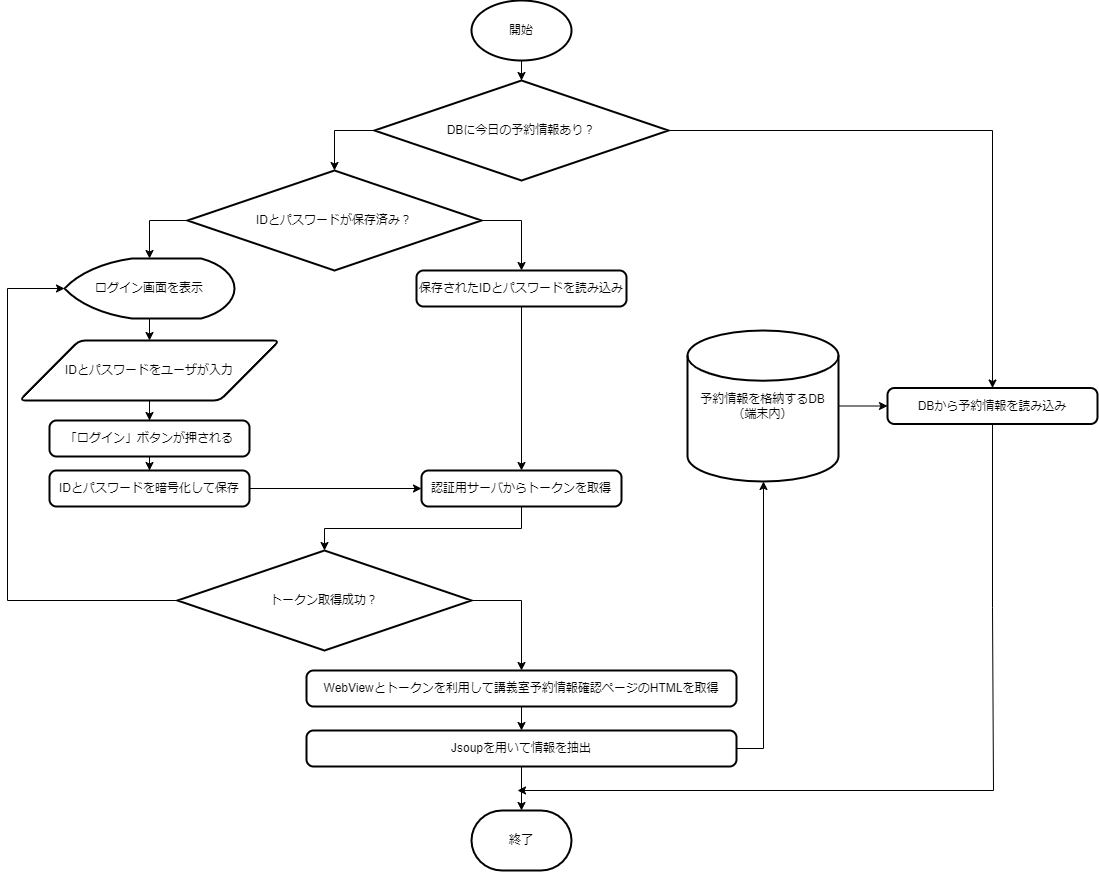

The diagram above was exported from draw.io. Its source (the exported page's mxGraphModel, read from the mxfile embedded in the PNG):
<mxGraphModel dx="1820" dy="696" grid="1" gridSize="10" guides="1" tooltips="1" connect="1" arrows="1" fold="1" page="1" pageScale="1" pageWidth="827" pageHeight="1169" background="#ffffff" math="0" shadow="0">
  <root>
    <mxCell id="0" />
    <mxCell id="1" parent="0" />
    <mxCell id="XGg26L6-_D5Ytbha3U1i-15" value="開始" style="strokeWidth=2;html=1;shape=mxgraph.flowchart.start_1;whiteSpace=wrap;" parent="1" vertex="1">
      <mxGeometry x="-46" y="50" width="100" height="60" as="geometry" />
    </mxCell>
    <mxCell id="kK3PhRD75HH4lIPm6F3u-31" style="edgeStyle=orthogonalEdgeStyle;rounded=0;orthogonalLoop=1;jettySize=auto;html=1;entryX=0.5;entryY=0;entryDx=0;entryDy=0;" edge="1" parent="1" source="XGg26L6-_D5Ytbha3U1i-16" target="kK3PhRD75HH4lIPm6F3u-30">
      <mxGeometry relative="1" as="geometry" />
    </mxCell>
    <mxCell id="XGg26L6-_D5Ytbha3U1i-16" value="DBに今日の予約情報あり？" style="strokeWidth=2;html=1;shape=mxgraph.flowchart.decision;whiteSpace=wrap;" parent="1" vertex="1">
      <mxGeometry x="-143" y="130" width="294" height="100" as="geometry" />
    </mxCell>
    <mxCell id="kK3PhRD75HH4lIPm6F3u-13" style="edgeStyle=orthogonalEdgeStyle;rounded=0;orthogonalLoop=1;jettySize=auto;html=1;exitX=1;exitY=0.5;exitDx=0;exitDy=0;exitPerimeter=0;" edge="1" parent="1" source="XGg26L6-_D5Ytbha3U1i-17" target="kK3PhRD75HH4lIPm6F3u-11">
      <mxGeometry relative="1" as="geometry" />
    </mxCell>
    <mxCell id="XGg26L6-_D5Ytbha3U1i-17" value="IDとパスワードが保存済み？" style="strokeWidth=2;html=1;shape=mxgraph.flowchart.decision;whiteSpace=wrap;" parent="1" vertex="1">
      <mxGeometry x="-330" y="220" width="294" height="100" as="geometry" />
    </mxCell>
    <mxCell id="XGg26L6-_D5Ytbha3U1i-18" style="edgeStyle=orthogonalEdgeStyle;rounded=0;orthogonalLoop=1;jettySize=auto;html=1;entryX=0.5;entryY=0;entryDx=0;entryDy=0;entryPerimeter=0;exitX=0;exitY=0.5;exitDx=0;exitDy=0;exitPerimeter=0;" parent="1" source="XGg26L6-_D5Ytbha3U1i-16" target="XGg26L6-_D5Ytbha3U1i-17" edge="1">
      <mxGeometry relative="1" as="geometry" />
    </mxCell>
    <mxCell id="XGg26L6-_D5Ytbha3U1i-19" style="edgeStyle=orthogonalEdgeStyle;rounded=0;orthogonalLoop=1;jettySize=auto;html=1;entryX=0.5;entryY=0;entryDx=0;entryDy=0;entryPerimeter=0;" parent="1" source="XGg26L6-_D5Ytbha3U1i-15" target="XGg26L6-_D5Ytbha3U1i-16" edge="1">
      <mxGeometry relative="1" as="geometry" />
    </mxCell>
    <mxCell id="kK3PhRD75HH4lIPm6F3u-2" style="edgeStyle=orthogonalEdgeStyle;rounded=0;orthogonalLoop=1;jettySize=auto;html=1;" edge="1" parent="1" source="XGg26L6-_D5Ytbha3U1i-20" target="kK3PhRD75HH4lIPm6F3u-1">
      <mxGeometry relative="1" as="geometry" />
    </mxCell>
    <mxCell id="XGg26L6-_D5Ytbha3U1i-20" value="ログイン画面を表示" style="strokeWidth=2;html=1;shape=mxgraph.flowchart.display;whiteSpace=wrap;" parent="1" vertex="1">
      <mxGeometry x="-453" y="308" width="170" height="60" as="geometry" />
    </mxCell>
    <mxCell id="XGg26L6-_D5Ytbha3U1i-21" style="edgeStyle=orthogonalEdgeStyle;rounded=0;orthogonalLoop=1;jettySize=auto;html=1;exitX=0;exitY=0.5;exitDx=0;exitDy=0;exitPerimeter=0;entryX=0.5;entryY=0;entryDx=0;entryDy=0;entryPerimeter=0;" parent="1" source="XGg26L6-_D5Ytbha3U1i-17" target="XGg26L6-_D5Ytbha3U1i-20" edge="1">
      <mxGeometry relative="1" as="geometry" />
    </mxCell>
    <mxCell id="kK3PhRD75HH4lIPm6F3u-4" style="edgeStyle=orthogonalEdgeStyle;rounded=0;orthogonalLoop=1;jettySize=auto;html=1;" edge="1" parent="1" source="kK3PhRD75HH4lIPm6F3u-1" target="kK3PhRD75HH4lIPm6F3u-3">
      <mxGeometry relative="1" as="geometry" />
    </mxCell>
    <mxCell id="kK3PhRD75HH4lIPm6F3u-1" value="IDとパスワードをユーザが入力" style="shape=parallelogram;html=1;strokeWidth=2;perimeter=parallelogramPerimeter;whiteSpace=wrap;rounded=1;arcSize=12;size=0.23;" vertex="1" parent="1">
      <mxGeometry x="-498" y="390" width="260" height="60" as="geometry" />
    </mxCell>
    <mxCell id="kK3PhRD75HH4lIPm6F3u-7" style="edgeStyle=orthogonalEdgeStyle;rounded=0;orthogonalLoop=1;jettySize=auto;html=1;" edge="1" parent="1" source="kK3PhRD75HH4lIPm6F3u-3" target="kK3PhRD75HH4lIPm6F3u-6">
      <mxGeometry relative="1" as="geometry" />
    </mxCell>
    <mxCell id="kK3PhRD75HH4lIPm6F3u-3" value="「ログイン」ボタンが押される" style="rounded=1;whiteSpace=wrap;html=1;absoluteArcSize=1;arcSize=14;strokeWidth=2;" vertex="1" parent="1">
      <mxGeometry x="-468" y="470" width="200" height="36" as="geometry" />
    </mxCell>
    <mxCell id="kK3PhRD75HH4lIPm6F3u-10" style="edgeStyle=orthogonalEdgeStyle;rounded=0;orthogonalLoop=1;jettySize=auto;html=1;" edge="1" parent="1" source="kK3PhRD75HH4lIPm6F3u-6" target="kK3PhRD75HH4lIPm6F3u-9">
      <mxGeometry relative="1" as="geometry" />
    </mxCell>
    <mxCell id="kK3PhRD75HH4lIPm6F3u-6" value="IDとパスワードを暗号化して保存" style="rounded=1;whiteSpace=wrap;html=1;absoluteArcSize=1;arcSize=14;strokeWidth=2;" vertex="1" parent="1">
      <mxGeometry x="-468" y="520" width="200" height="36" as="geometry" />
    </mxCell>
    <mxCell id="kK3PhRD75HH4lIPm6F3u-9" value="認証用サーバからトークンを取得" style="rounded=1;whiteSpace=wrap;html=1;absoluteArcSize=1;arcSize=14;strokeWidth=2;" vertex="1" parent="1">
      <mxGeometry x="-96" y="520" width="200" height="36" as="geometry" />
    </mxCell>
    <mxCell id="kK3PhRD75HH4lIPm6F3u-12" style="edgeStyle=orthogonalEdgeStyle;rounded=0;orthogonalLoop=1;jettySize=auto;html=1;entryX=0.5;entryY=0;entryDx=0;entryDy=0;" edge="1" parent="1" source="kK3PhRD75HH4lIPm6F3u-11" target="kK3PhRD75HH4lIPm6F3u-9">
      <mxGeometry relative="1" as="geometry" />
    </mxCell>
    <mxCell id="kK3PhRD75HH4lIPm6F3u-11" value="保存されたIDとパスワードを読み込み" style="rounded=1;whiteSpace=wrap;html=1;absoluteArcSize=1;arcSize=14;strokeWidth=2;" vertex="1" parent="1">
      <mxGeometry x="-101" y="320" width="210" height="36" as="geometry" />
    </mxCell>
    <mxCell id="kK3PhRD75HH4lIPm6F3u-17" style="edgeStyle=orthogonalEdgeStyle;rounded=0;orthogonalLoop=1;jettySize=auto;html=1;entryX=0;entryY=0.5;entryDx=0;entryDy=0;entryPerimeter=0;exitX=0;exitY=0.5;exitDx=0;exitDy=0;exitPerimeter=0;" edge="1" parent="1" source="kK3PhRD75HH4lIPm6F3u-14" target="XGg26L6-_D5Ytbha3U1i-20">
      <mxGeometry relative="1" as="geometry">
        <mxPoint x="-600" y="280" as="targetPoint" />
        <Array as="points">
          <mxPoint x="-510" y="650" />
          <mxPoint x="-510" y="338" />
        </Array>
      </mxGeometry>
    </mxCell>
    <mxCell id="kK3PhRD75HH4lIPm6F3u-20" style="edgeStyle=orthogonalEdgeStyle;rounded=0;orthogonalLoop=1;jettySize=auto;html=1;entryX=0.5;entryY=0;entryDx=0;entryDy=0;exitX=1;exitY=0.5;exitDx=0;exitDy=0;exitPerimeter=0;" edge="1" parent="1" source="kK3PhRD75HH4lIPm6F3u-14" target="kK3PhRD75HH4lIPm6F3u-18">
      <mxGeometry relative="1" as="geometry" />
    </mxCell>
    <mxCell id="kK3PhRD75HH4lIPm6F3u-14" value="トークン取得成功？" style="strokeWidth=2;html=1;shape=mxgraph.flowchart.decision;whiteSpace=wrap;" vertex="1" parent="1">
      <mxGeometry x="-340" y="600" width="294" height="100" as="geometry" />
    </mxCell>
    <mxCell id="kK3PhRD75HH4lIPm6F3u-22" style="edgeStyle=orthogonalEdgeStyle;rounded=0;orthogonalLoop=1;jettySize=auto;html=1;" edge="1" parent="1" source="kK3PhRD75HH4lIPm6F3u-18" target="kK3PhRD75HH4lIPm6F3u-21">
      <mxGeometry relative="1" as="geometry" />
    </mxCell>
    <mxCell id="kK3PhRD75HH4lIPm6F3u-18" value="WebViewとトークンを利用して講義室予約情報確認ページのHTMLを取得" style="rounded=1;whiteSpace=wrap;html=1;absoluteArcSize=1;arcSize=14;strokeWidth=2;" vertex="1" parent="1">
      <mxGeometry x="-211" y="720" width="430" height="36" as="geometry" />
    </mxCell>
    <mxCell id="kK3PhRD75HH4lIPm6F3u-27" style="edgeStyle=orthogonalEdgeStyle;rounded=0;orthogonalLoop=1;jettySize=auto;html=1;" edge="1" parent="1" source="kK3PhRD75HH4lIPm6F3u-21" target="kK3PhRD75HH4lIPm6F3u-24">
      <mxGeometry relative="1" as="geometry">
        <Array as="points">
          <mxPoint x="246" y="798" />
        </Array>
      </mxGeometry>
    </mxCell>
    <mxCell id="kK3PhRD75HH4lIPm6F3u-21" value="Jsoupを用いて情報を抽出" style="rounded=1;whiteSpace=wrap;html=1;absoluteArcSize=1;arcSize=14;strokeWidth=2;" vertex="1" parent="1">
      <mxGeometry x="-211" y="780" width="430" height="36" as="geometry" />
    </mxCell>
    <mxCell id="kK3PhRD75HH4lIPm6F3u-36" style="edgeStyle=orthogonalEdgeStyle;rounded=0;orthogonalLoop=1;jettySize=auto;html=1;entryX=0;entryY=0.5;entryDx=0;entryDy=0;" edge="1" parent="1" source="kK3PhRD75HH4lIPm6F3u-24" target="kK3PhRD75HH4lIPm6F3u-30">
      <mxGeometry relative="1" as="geometry" />
    </mxCell>
    <mxCell id="kK3PhRD75HH4lIPm6F3u-24" value="予約情報を格納するDB&lt;br&gt;（端末内）" style="strokeWidth=2;html=1;shape=mxgraph.flowchart.database;whiteSpace=wrap;" vertex="1" parent="1">
      <mxGeometry x="170" y="380" width="151" height="151" as="geometry" />
    </mxCell>
    <mxCell id="kK3PhRD75HH4lIPm6F3u-25" style="edgeStyle=orthogonalEdgeStyle;rounded=0;orthogonalLoop=1;jettySize=auto;html=1;entryX=0.5;entryY=0;entryDx=0;entryDy=0;entryPerimeter=0;" edge="1" parent="1" source="kK3PhRD75HH4lIPm6F3u-9" target="kK3PhRD75HH4lIPm6F3u-14">
      <mxGeometry relative="1" as="geometry" />
    </mxCell>
    <mxCell id="kK3PhRD75HH4lIPm6F3u-28" value="終了" style="strokeWidth=2;html=1;shape=mxgraph.flowchart.terminator;whiteSpace=wrap;" vertex="1" parent="1">
      <mxGeometry x="-46" y="860" width="100" height="60" as="geometry" />
    </mxCell>
    <mxCell id="kK3PhRD75HH4lIPm6F3u-29" style="edgeStyle=orthogonalEdgeStyle;rounded=0;orthogonalLoop=1;jettySize=auto;html=1;entryX=0.5;entryY=0;entryDx=0;entryDy=0;entryPerimeter=0;" edge="1" parent="1" source="kK3PhRD75HH4lIPm6F3u-21" target="kK3PhRD75HH4lIPm6F3u-28">
      <mxGeometry relative="1" as="geometry" />
    </mxCell>
    <mxCell id="kK3PhRD75HH4lIPm6F3u-34" style="edgeStyle=orthogonalEdgeStyle;rounded=0;orthogonalLoop=1;jettySize=auto;html=1;" edge="1" parent="1" source="kK3PhRD75HH4lIPm6F3u-30">
      <mxGeometry relative="1" as="geometry">
        <mxPoint y="840" as="targetPoint" />
        <Array as="points">
          <mxPoint x="475" y="657" />
          <mxPoint x="476" y="657" />
          <mxPoint x="476" y="840" />
        </Array>
      </mxGeometry>
    </mxCell>
    <mxCell id="kK3PhRD75HH4lIPm6F3u-30" value="DBから予約情報を読み込み" style="rounded=1;whiteSpace=wrap;html=1;absoluteArcSize=1;arcSize=14;strokeWidth=2;" vertex="1" parent="1">
      <mxGeometry x="370" y="437.5" width="210" height="36" as="geometry" />
    </mxCell>
  </root>
</mxGraphModel>